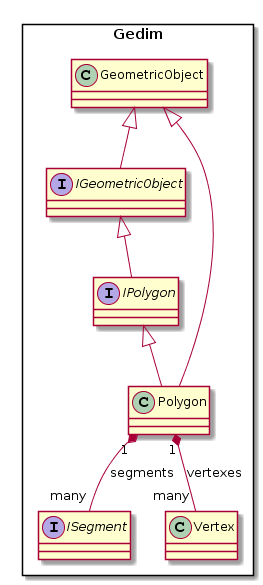

The diagram above was rendered by PlantUML. Its source (embedded in the PNG):
@startuml
package Gedim <<Rectangle>> {
    interface IGeometricObject
    interface ISegment
    interface IPolygon

    class Vertex
    class GeometricObject
    class Polygon
}

GeometricObject <|-- IGeometricObject
IGeometricObject <|-- IPolygon
IPolygon <|-- Polygon
GeometricObject <|-- Polygon

Polygon "1" *-- "many" Vertex : vertexes
Polygon "1" *-- "many" ISegment : segments
@enduml